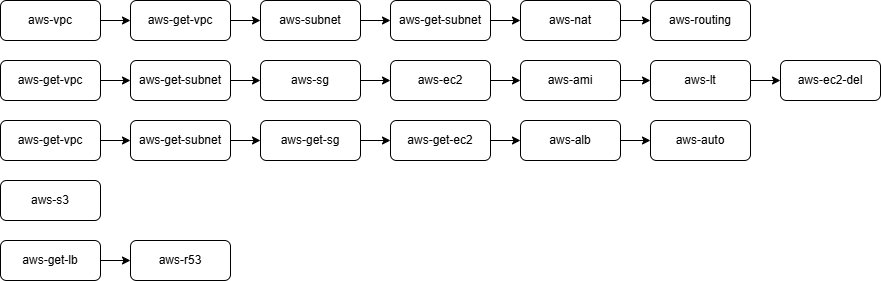

The diagram above was exported from draw.io. Its source (the exported page's mxGraphModel, read from the mxfile embedded in the PNG):
<mxGraphModel dx="1026" dy="692" grid="1" gridSize="10" guides="1" tooltips="1" connect="1" arrows="1" fold="1" page="1" pageScale="1" pageWidth="827" pageHeight="1169" math="0" shadow="0">
  <root>
    <mxCell id="0" />
    <mxCell id="1" parent="0" />
    <mxCell id="1_eCo4WHQvEmN_PKiR1W-5" value="" style="edgeStyle=orthogonalEdgeStyle;rounded=0;orthogonalLoop=1;jettySize=auto;html=1;" edge="1" parent="1" source="1_eCo4WHQvEmN_PKiR1W-1" target="1_eCo4WHQvEmN_PKiR1W-4">
      <mxGeometry relative="1" as="geometry" />
    </mxCell>
    <mxCell id="1_eCo4WHQvEmN_PKiR1W-1" value="aws-vpc" style="rounded=1;whiteSpace=wrap;html=1;" vertex="1" parent="1">
      <mxGeometry x="100" y="120" width="100" height="40" as="geometry" />
    </mxCell>
    <mxCell id="1_eCo4WHQvEmN_PKiR1W-8" value="" style="edgeStyle=orthogonalEdgeStyle;rounded=0;orthogonalLoop=1;jettySize=auto;html=1;" edge="1" parent="1" source="1_eCo4WHQvEmN_PKiR1W-4" target="1_eCo4WHQvEmN_PKiR1W-6">
      <mxGeometry relative="1" as="geometry" />
    </mxCell>
    <mxCell id="1_eCo4WHQvEmN_PKiR1W-4" value="aws-get-vpc" style="rounded=1;whiteSpace=wrap;html=1;" vertex="1" parent="1">
      <mxGeometry x="230" y="120" width="100" height="40" as="geometry" />
    </mxCell>
    <mxCell id="1_eCo4WHQvEmN_PKiR1W-9" value="" style="edgeStyle=orthogonalEdgeStyle;rounded=0;orthogonalLoop=1;jettySize=auto;html=1;" edge="1" parent="1" source="1_eCo4WHQvEmN_PKiR1W-6" target="1_eCo4WHQvEmN_PKiR1W-7">
      <mxGeometry relative="1" as="geometry" />
    </mxCell>
    <mxCell id="1_eCo4WHQvEmN_PKiR1W-6" value="aws-subnet" style="rounded=1;whiteSpace=wrap;html=1;" vertex="1" parent="1">
      <mxGeometry x="360" y="120" width="100" height="40" as="geometry" />
    </mxCell>
    <mxCell id="1_eCo4WHQvEmN_PKiR1W-11" value="" style="edgeStyle=orthogonalEdgeStyle;rounded=0;orthogonalLoop=1;jettySize=auto;html=1;" edge="1" parent="1" source="1_eCo4WHQvEmN_PKiR1W-7" target="1_eCo4WHQvEmN_PKiR1W-10">
      <mxGeometry relative="1" as="geometry" />
    </mxCell>
    <mxCell id="1_eCo4WHQvEmN_PKiR1W-7" value="aws-get-subnet" style="rounded=1;whiteSpace=wrap;html=1;" vertex="1" parent="1">
      <mxGeometry x="490" y="120" width="100" height="40" as="geometry" />
    </mxCell>
    <mxCell id="1_eCo4WHQvEmN_PKiR1W-13" value="" style="edgeStyle=orthogonalEdgeStyle;rounded=0;orthogonalLoop=1;jettySize=auto;html=1;" edge="1" parent="1" source="1_eCo4WHQvEmN_PKiR1W-10" target="1_eCo4WHQvEmN_PKiR1W-12">
      <mxGeometry relative="1" as="geometry" />
    </mxCell>
    <mxCell id="1_eCo4WHQvEmN_PKiR1W-10" value="aws-nat" style="rounded=1;whiteSpace=wrap;html=1;" vertex="1" parent="1">
      <mxGeometry x="620" y="120" width="100" height="40" as="geometry" />
    </mxCell>
    <mxCell id="1_eCo4WHQvEmN_PKiR1W-12" value="aws-routing" style="rounded=1;whiteSpace=wrap;html=1;" vertex="1" parent="1">
      <mxGeometry x="750" y="120" width="100" height="40" as="geometry" />
    </mxCell>
    <mxCell id="1_eCo4WHQvEmN_PKiR1W-33" value="" style="edgeStyle=orthogonalEdgeStyle;rounded=0;orthogonalLoop=1;jettySize=auto;html=1;" edge="1" parent="1" source="1_eCo4WHQvEmN_PKiR1W-15" target="1_eCo4WHQvEmN_PKiR1W-16">
      <mxGeometry relative="1" as="geometry" />
    </mxCell>
    <mxCell id="1_eCo4WHQvEmN_PKiR1W-15" value="aws-get-vpc" style="rounded=1;whiteSpace=wrap;html=1;" vertex="1" parent="1">
      <mxGeometry x="100" y="180" width="100" height="40" as="geometry" />
    </mxCell>
    <mxCell id="1_eCo4WHQvEmN_PKiR1W-34" value="" style="edgeStyle=orthogonalEdgeStyle;rounded=0;orthogonalLoop=1;jettySize=auto;html=1;" edge="1" parent="1" source="1_eCo4WHQvEmN_PKiR1W-16" target="1_eCo4WHQvEmN_PKiR1W-17">
      <mxGeometry relative="1" as="geometry" />
    </mxCell>
    <mxCell id="1_eCo4WHQvEmN_PKiR1W-16" value="aws-get-subnet" style="rounded=1;whiteSpace=wrap;html=1;" vertex="1" parent="1">
      <mxGeometry x="230" y="180" width="100" height="40" as="geometry" />
    </mxCell>
    <mxCell id="1_eCo4WHQvEmN_PKiR1W-35" value="" style="edgeStyle=orthogonalEdgeStyle;rounded=0;orthogonalLoop=1;jettySize=auto;html=1;" edge="1" parent="1" source="1_eCo4WHQvEmN_PKiR1W-17" target="1_eCo4WHQvEmN_PKiR1W-18">
      <mxGeometry relative="1" as="geometry" />
    </mxCell>
    <mxCell id="1_eCo4WHQvEmN_PKiR1W-17" value="aws-sg" style="rounded=1;whiteSpace=wrap;html=1;" vertex="1" parent="1">
      <mxGeometry x="360" y="180" width="100" height="40" as="geometry" />
    </mxCell>
    <mxCell id="1_eCo4WHQvEmN_PKiR1W-36" value="" style="edgeStyle=orthogonalEdgeStyle;rounded=0;orthogonalLoop=1;jettySize=auto;html=1;" edge="1" parent="1" source="1_eCo4WHQvEmN_PKiR1W-18" target="1_eCo4WHQvEmN_PKiR1W-19">
      <mxGeometry relative="1" as="geometry" />
    </mxCell>
    <mxCell id="1_eCo4WHQvEmN_PKiR1W-18" value="aws-ec2" style="rounded=1;whiteSpace=wrap;html=1;" vertex="1" parent="1">
      <mxGeometry x="490" y="180" width="100" height="40" as="geometry" />
    </mxCell>
    <mxCell id="1_eCo4WHQvEmN_PKiR1W-37" value="" style="edgeStyle=orthogonalEdgeStyle;rounded=0;orthogonalLoop=1;jettySize=auto;html=1;" edge="1" parent="1" source="1_eCo4WHQvEmN_PKiR1W-19" target="1_eCo4WHQvEmN_PKiR1W-20">
      <mxGeometry relative="1" as="geometry" />
    </mxCell>
    <mxCell id="1_eCo4WHQvEmN_PKiR1W-19" value="aws-ami" style="rounded=1;whiteSpace=wrap;html=1;" vertex="1" parent="1">
      <mxGeometry x="620" y="180" width="100" height="40" as="geometry" />
    </mxCell>
    <mxCell id="1_eCo4WHQvEmN_PKiR1W-38" value="" style="edgeStyle=orthogonalEdgeStyle;rounded=0;orthogonalLoop=1;jettySize=auto;html=1;" edge="1" parent="1" source="1_eCo4WHQvEmN_PKiR1W-20" target="1_eCo4WHQvEmN_PKiR1W-21">
      <mxGeometry relative="1" as="geometry" />
    </mxCell>
    <mxCell id="1_eCo4WHQvEmN_PKiR1W-20" value="aws-lt" style="rounded=1;whiteSpace=wrap;html=1;" vertex="1" parent="1">
      <mxGeometry x="750" y="180" width="100" height="40" as="geometry" />
    </mxCell>
    <mxCell id="1_eCo4WHQvEmN_PKiR1W-21" value="aws-ec2-del" style="rounded=1;whiteSpace=wrap;html=1;" vertex="1" parent="1">
      <mxGeometry x="880" y="180" width="100" height="40" as="geometry" />
    </mxCell>
    <mxCell id="1_eCo4WHQvEmN_PKiR1W-28" value="" style="edgeStyle=orthogonalEdgeStyle;rounded=0;orthogonalLoop=1;jettySize=auto;html=1;" edge="1" parent="1" source="1_eCo4WHQvEmN_PKiR1W-22" target="1_eCo4WHQvEmN_PKiR1W-23">
      <mxGeometry relative="1" as="geometry" />
    </mxCell>
    <mxCell id="1_eCo4WHQvEmN_PKiR1W-22" value="aws-get-vpc" style="rounded=1;whiteSpace=wrap;html=1;" vertex="1" parent="1">
      <mxGeometry x="100" y="240" width="100" height="40" as="geometry" />
    </mxCell>
    <mxCell id="1_eCo4WHQvEmN_PKiR1W-29" value="" style="edgeStyle=orthogonalEdgeStyle;rounded=0;orthogonalLoop=1;jettySize=auto;html=1;" edge="1" parent="1" source="1_eCo4WHQvEmN_PKiR1W-23" target="1_eCo4WHQvEmN_PKiR1W-24">
      <mxGeometry relative="1" as="geometry" />
    </mxCell>
    <mxCell id="1_eCo4WHQvEmN_PKiR1W-23" value="aws-get-subnet" style="rounded=1;whiteSpace=wrap;html=1;" vertex="1" parent="1">
      <mxGeometry x="230" y="240" width="100" height="40" as="geometry" />
    </mxCell>
    <mxCell id="1_eCo4WHQvEmN_PKiR1W-30" value="" style="edgeStyle=orthogonalEdgeStyle;rounded=0;orthogonalLoop=1;jettySize=auto;html=1;" edge="1" parent="1" source="1_eCo4WHQvEmN_PKiR1W-24" target="1_eCo4WHQvEmN_PKiR1W-25">
      <mxGeometry relative="1" as="geometry" />
    </mxCell>
    <mxCell id="1_eCo4WHQvEmN_PKiR1W-24" value="aws-get-sg" style="rounded=1;whiteSpace=wrap;html=1;" vertex="1" parent="1">
      <mxGeometry x="360" y="240" width="100" height="40" as="geometry" />
    </mxCell>
    <mxCell id="1_eCo4WHQvEmN_PKiR1W-31" value="" style="edgeStyle=orthogonalEdgeStyle;rounded=0;orthogonalLoop=1;jettySize=auto;html=1;" edge="1" parent="1" source="1_eCo4WHQvEmN_PKiR1W-25" target="1_eCo4WHQvEmN_PKiR1W-26">
      <mxGeometry relative="1" as="geometry" />
    </mxCell>
    <mxCell id="1_eCo4WHQvEmN_PKiR1W-25" value="aws-get-ec2" style="rounded=1;whiteSpace=wrap;html=1;" vertex="1" parent="1">
      <mxGeometry x="490" y="240" width="100" height="40" as="geometry" />
    </mxCell>
    <mxCell id="1_eCo4WHQvEmN_PKiR1W-32" value="" style="edgeStyle=orthogonalEdgeStyle;rounded=0;orthogonalLoop=1;jettySize=auto;html=1;" edge="1" parent="1" source="1_eCo4WHQvEmN_PKiR1W-26" target="1_eCo4WHQvEmN_PKiR1W-27">
      <mxGeometry relative="1" as="geometry" />
    </mxCell>
    <mxCell id="1_eCo4WHQvEmN_PKiR1W-26" value="aws-alb" style="rounded=1;whiteSpace=wrap;html=1;" vertex="1" parent="1">
      <mxGeometry x="620" y="240" width="100" height="40" as="geometry" />
    </mxCell>
    <mxCell id="1_eCo4WHQvEmN_PKiR1W-27" value="aws-auto" style="rounded=1;whiteSpace=wrap;html=1;" vertex="1" parent="1">
      <mxGeometry x="750" y="240" width="100" height="40" as="geometry" />
    </mxCell>
    <mxCell id="1_eCo4WHQvEmN_PKiR1W-39" value="aws-s3" style="rounded=1;whiteSpace=wrap;html=1;" vertex="1" parent="1">
      <mxGeometry x="100" y="300" width="100" height="40" as="geometry" />
    </mxCell>
    <mxCell id="1_eCo4WHQvEmN_PKiR1W-42" value="" style="edgeStyle=orthogonalEdgeStyle;rounded=0;orthogonalLoop=1;jettySize=auto;html=1;" edge="1" parent="1" source="1_eCo4WHQvEmN_PKiR1W-40" target="1_eCo4WHQvEmN_PKiR1W-41">
      <mxGeometry relative="1" as="geometry" />
    </mxCell>
    <mxCell id="1_eCo4WHQvEmN_PKiR1W-40" value="aws-get-lb" style="rounded=1;whiteSpace=wrap;html=1;" vertex="1" parent="1">
      <mxGeometry x="100" y="360" width="100" height="40" as="geometry" />
    </mxCell>
    <mxCell id="1_eCo4WHQvEmN_PKiR1W-41" value="aws-r53" style="rounded=1;whiteSpace=wrap;html=1;" vertex="1" parent="1">
      <mxGeometry x="230" y="360" width="100" height="40" as="geometry" />
    </mxCell>
  </root>
</mxGraphModel>